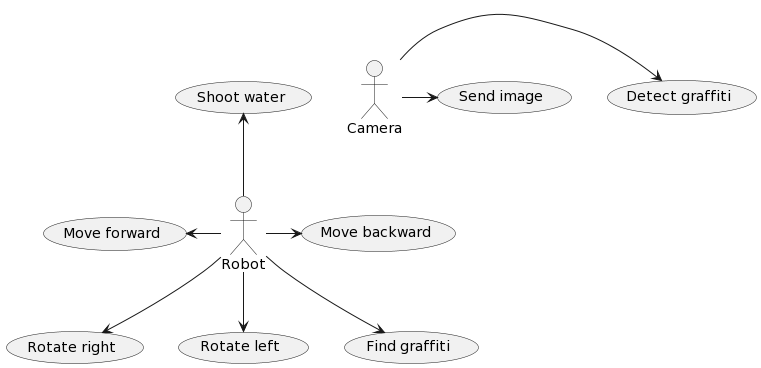

The diagram above was rendered by PlantUML. Its source (embedded in the PNG):
@startuml
:Camera: -> (Detect graffiti)
:Camera: -> (Send image)
:Robot: -up-> (Shoot water)
:Robot: -left-> (Move forward)
:Robot: -> (Move backward)
:Robot: --> (Rotate right)
:Robot: --> (Rotate left)
:Robot: --> (Find graffiti)
@enduml